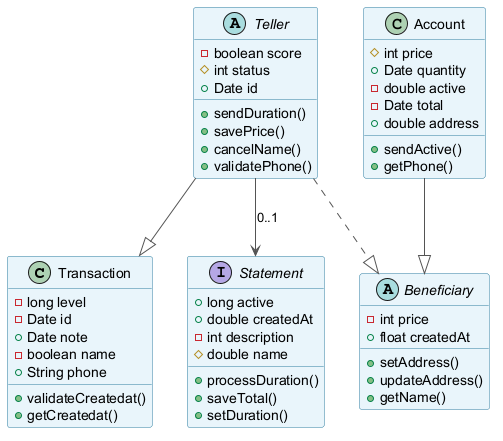

The diagram above was rendered by PlantUML. Its source (embedded in the PNG):
@startuml
skinparam backgroundColor #FFFFFF
skinparam classBackgroundColor #E8F4FA
skinparam classBorderColor #2C7DA0
skinparam ArrowColor #555555
class Transaction {
  -long level
  -Date id
  +Date note
  -boolean name
  +String phone
  +validateCreatedat()
  +getCreatedat()
}
class Account {
  #int price
  +Date quantity
  -double active
  -Date total
  +double address
  +sendActive()
  +getPhone()
}
abstract class Teller {
  -boolean score
  #int status
  +Date id
  +sendDuration()
  +savePrice()
  +cancelName()
  +validatePhone()
}
interface Statement {
  +long active
  +double createdAt
  -int description
  #double name
  +processDuration()
  +saveTotal()
  +setDuration()
}
abstract class Beneficiary {
  -int price
  +float createdAt
  +setAddress()
  +updateAddress()
  +getName()
}
Teller --|> Transaction
Teller ..|> Beneficiary
Teller --> Statement : "0..1"
Account --|> Beneficiary
@enduml